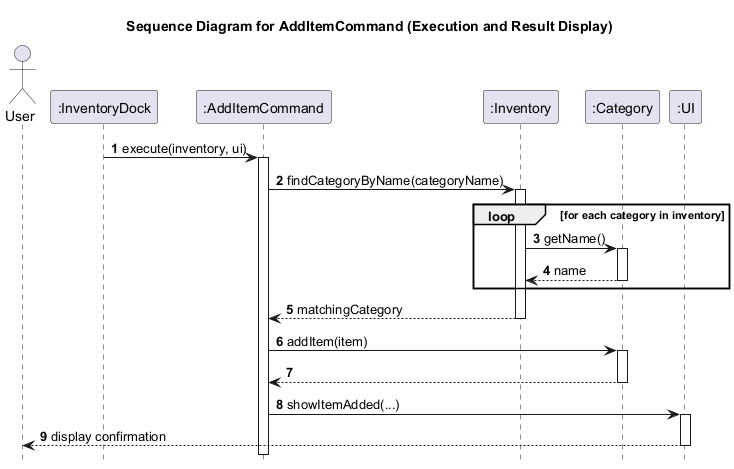

The diagram above was rendered by PlantUML. Its source (embedded in the PNG):
@startuml
title Sequence Diagram for AddItemCommand (Execution and Result Display)

autonumber
hide footbox

actor User
participant ":InventoryDock" as InventoryDock
participant ":AddItemCommand" as AddItemCommand
participant ":Inventory" as Inventory
participant ":Category" as Category
participant ":UI" as UI

InventoryDock -> AddItemCommand: execute(inventory, ui)
activate AddItemCommand
AddItemCommand -> Inventory: findCategoryByName(categoryName)
activate Inventory
loop for each category in inventory
    Inventory -> Category: getName()
    activate Category
    Category --> Inventory: name
    deactivate Category
end
Inventory --> AddItemCommand: matchingCategory
deactivate Inventory

AddItemCommand -> Category: addItem(item)
activate Category
Category --> AddItemCommand
deactivate Category

AddItemCommand -> UI: showItemAdded(...)
activate UI
UI --> User: display confirmation
deactivate UI
@enduml